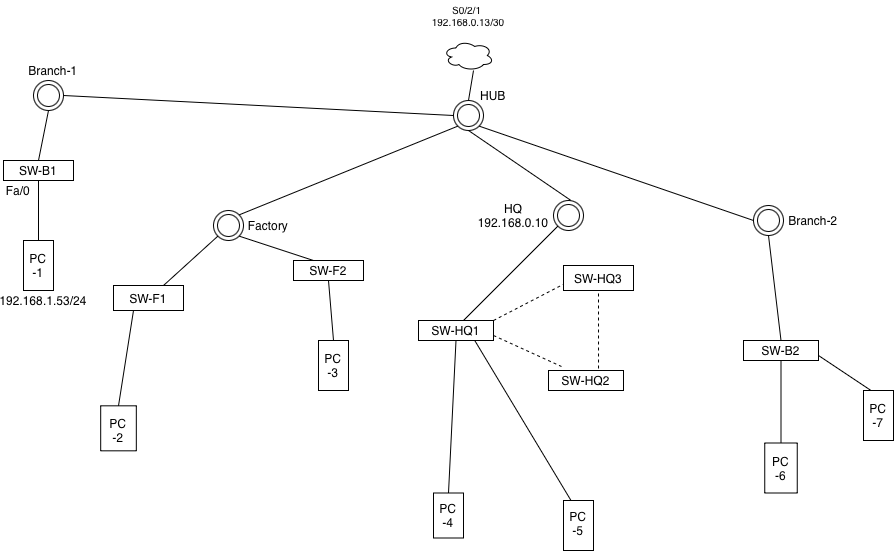

The diagram above was exported from draw.io. Its source (the exported page's mxGraphModel, read from the mxfile embedded in the PNG):
<mxGraphModel dx="1401" dy="691" grid="1" gridSize="10" guides="1" tooltips="1" connect="1" arrows="1" fold="1" page="0" pageScale="1" pageWidth="850" pageHeight="1100" math="0" shadow="0">
  <root>
    <mxCell id="0" />
    <mxCell id="1" parent="0" />
    <mxCell id="lm9NAzrtwprnCry4_Fef-1" parent="1" style="ellipse;shape=cloud;whiteSpace=wrap;html=1;" value="" vertex="1">
      <mxGeometry height="30" width="50" x="360" y="40" as="geometry" />
    </mxCell>
    <mxCell id="lm9NAzrtwprnCry4_Fef-2" parent="1" style="ellipse;shape=doubleEllipse;whiteSpace=wrap;html=1;aspect=fixed;" value="" vertex="1">
      <mxGeometry height="30" width="30" x="370" y="100" as="geometry" />
    </mxCell>
    <mxCell id="lm9NAzrtwprnCry4_Fef-5" parent="1" style="ellipse;shape=doubleEllipse;whiteSpace=wrap;html=1;aspect=fixed;" value="" vertex="1">
      <mxGeometry height="30" width="30" x="130" y="210" as="geometry" />
    </mxCell>
    <mxCell id="lm9NAzrtwprnCry4_Fef-8" parent="1" style="rounded=0;whiteSpace=wrap;html=1;" value="" vertex="1">
      <mxGeometry height="20" width="70" x="-80" y="160" as="geometry" />
    </mxCell>
    <mxCell id="lm9NAzrtwprnCry4_Fef-12" parent="1" style="rounded=0;whiteSpace=wrap;html=1;direction=south;" value="" vertex="1">
      <mxGeometry height="50" width="30" x="-60" y="240" as="geometry" />
    </mxCell>
    <mxCell id="lm9NAzrtwprnCry4_Fef-14" parent="1" style="text;html=1;whiteSpace=wrap;strokeColor=none;fillColor=none;align=center;verticalAlign=middle;rounded=0;fontSize=10;" value="S0/2/1&amp;nbsp;&lt;div&gt;192.168.0.13/30&lt;/div&gt;" vertex="1">
      <mxGeometry height="30" width="70" x="350" as="geometry" />
    </mxCell>
    <mxCell id="lm9NAzrtwprnCry4_Fef-21" edge="1" parent="1" source="lm9NAzrtwprnCry4_Fef-2" style="endArrow=none;html=1;rounded=0;exitX=0.5;exitY=0;exitDx=0;exitDy=0;" value="">
      <mxGeometry height="50" relative="1" width="50" as="geometry">
        <mxPoint x="340" y="120" as="sourcePoint" />
        <mxPoint x="390" y="70" as="targetPoint" />
      </mxGeometry>
    </mxCell>
    <mxCell id="lm9NAzrtwprnCry4_Fef-22" edge="1" parent="1" style="endArrow=none;html=1;rounded=0;entryX=0;entryY=0.5;entryDx=0;entryDy=0;exitX=1;exitY=0.5;exitDx=0;exitDy=0;" target="lm9NAzrtwprnCry4_Fef-2" value="">
      <mxGeometry height="50" relative="1" width="50" as="geometry">
        <mxPoint x="-20" y="95" as="sourcePoint" />
        <mxPoint x="200" y="60" as="targetPoint" />
      </mxGeometry>
    </mxCell>
    <mxCell id="lm9NAzrtwprnCry4_Fef-23" edge="1" parent="1" source="lm9NAzrtwprnCry4_Fef-5" style="endArrow=none;html=1;rounded=0;entryX=0;entryY=1;entryDx=0;entryDy=0;exitX=1;exitY=0;exitDx=0;exitDy=0;" target="lm9NAzrtwprnCry4_Fef-2" value="">
      <mxGeometry height="50" relative="1" width="50" as="geometry">
        <Array as="points" />
        <mxPoint x="250" y="180" as="sourcePoint" />
        <mxPoint x="300" y="130" as="targetPoint" />
      </mxGeometry>
    </mxCell>
    <mxCell id="lm9NAzrtwprnCry4_Fef-24" edge="1" parent="1" source="lm9NAzrtwprnCry4_Fef-8" style="endArrow=none;html=1;rounded=0;exitX=0.5;exitY=0;exitDx=0;exitDy=0;entryX=0.5;entryY=1;entryDx=0;entryDy=0;" value="">
      <mxGeometry height="50" relative="1" width="50" as="geometry">
        <mxPoint x="-80" y="160" as="sourcePoint" />
        <mxPoint x="-35" y="110" as="targetPoint" />
      </mxGeometry>
    </mxCell>
    <mxCell id="lm9NAzrtwprnCry4_Fef-25" parent="1" style="text;html=1;whiteSpace=wrap;strokeColor=none;fillColor=none;align=center;verticalAlign=middle;rounded=0;" value="Branch-1" vertex="1">
      <mxGeometry height="20" width="60" x="-60" y="60" as="geometry" />
    </mxCell>
    <mxCell id="lm9NAzrtwprnCry4_Fef-27" edge="1" parent="1" source="lm9NAzrtwprnCry4_Fef-12" style="endArrow=none;html=1;rounded=0;entryX=0.5;entryY=1;entryDx=0;entryDy=0;exitX=0;exitY=0.5;exitDx=0;exitDy=0;" target="lm9NAzrtwprnCry4_Fef-8" value="">
      <mxGeometry height="50" relative="1" width="50" as="geometry">
        <Array as="points" />
        <mxPoint x="-70" y="240" as="sourcePoint" />
        <mxPoint x="-20" y="190" as="targetPoint" />
      </mxGeometry>
    </mxCell>
    <mxCell id="lm9NAzrtwprnCry4_Fef-28" parent="1" style="text;html=1;whiteSpace=wrap;strokeColor=none;fillColor=none;align=center;verticalAlign=middle;rounded=0;" value="SW-B1" vertex="1">
      <mxGeometry height="10" width="50" x="-70" y="165" as="geometry" />
    </mxCell>
    <mxCell id="lm9NAzrtwprnCry4_Fef-29" parent="1" style="text;html=1;whiteSpace=wrap;strokeColor=none;fillColor=none;align=center;verticalAlign=middle;rounded=0;" value="PC&lt;div&gt;-1&lt;/div&gt;" vertex="1">
      <mxGeometry height="30" width="20" x="-55" y="250" as="geometry" />
    </mxCell>
    <mxCell id="lm9NAzrtwprnCry4_Fef-30" parent="1" style="rounded=0;whiteSpace=wrap;html=1;rotation=90;" value="" vertex="1">
      <mxGeometry height="35.63" width="45" x="12.5" y="410" as="geometry" />
    </mxCell>
    <mxCell id="lm9NAzrtwprnCry4_Fef-32" parent="1" style="text;html=1;whiteSpace=wrap;strokeColor=none;fillColor=none;align=center;verticalAlign=middle;rounded=0;" value="PC&lt;div&gt;-2&lt;/div&gt;" vertex="1">
      <mxGeometry height="40" width="50" x="10" y="410" as="geometry" />
    </mxCell>
    <mxCell id="lm9NAzrtwprnCry4_Fef-34" parent="1" style="rounded=0;whiteSpace=wrap;html=1;direction=west;" value="" vertex="1">
      <mxGeometry height="25" width="70" x="30" y="285" as="geometry" />
    </mxCell>
    <mxCell id="lm9NAzrtwprnCry4_Fef-35" parent="1" style="text;html=1;whiteSpace=wrap;strokeColor=none;fillColor=none;align=center;verticalAlign=middle;rounded=0;" value="SW-F1" vertex="1">
      <mxGeometry height="30" width="60" x="35" y="282.5" as="geometry" />
    </mxCell>
    <mxCell id="lm9NAzrtwprnCry4_Fef-36" edge="1" parent="1" style="endArrow=none;html=1;rounded=0;entryX=0;entryY=1;entryDx=0;entryDy=0;" target="lm9NAzrtwprnCry4_Fef-5" value="">
      <mxGeometry height="50" relative="1" width="50" as="geometry">
        <mxPoint x="80" y="285" as="sourcePoint" />
        <mxPoint x="130" y="235" as="targetPoint" />
      </mxGeometry>
    </mxCell>
    <mxCell id="lm9NAzrtwprnCry4_Fef-37" edge="1" parent="1" source="lm9NAzrtwprnCry4_Fef-30" style="endArrow=none;html=1;rounded=0;exitX=0;exitY=0.5;exitDx=0;exitDy=0;" value="">
      <mxGeometry height="50" relative="1" width="50" as="geometry">
        <Array as="points" />
        <mxPoint y="360" as="sourcePoint" />
        <mxPoint x="50" y="310" as="targetPoint" />
      </mxGeometry>
    </mxCell>
    <mxCell id="lm9NAzrtwprnCry4_Fef-38" parent="1" style="rounded=0;whiteSpace=wrap;html=1;" value="" vertex="1">
      <mxGeometry height="20" width="70" x="210" y="260" as="geometry" />
    </mxCell>
    <mxCell id="lm9NAzrtwprnCry4_Fef-39" parent="1" style="text;html=1;whiteSpace=wrap;strokeColor=none;fillColor=none;align=center;verticalAlign=middle;rounded=0;" value="SW-F2" vertex="1">
      <mxGeometry height="20" width="60" x="215" y="260" as="geometry" />
    </mxCell>
    <mxCell id="lm9NAzrtwprnCry4_Fef-40" parent="1" style="rounded=0;whiteSpace=wrap;html=1;direction=south;" value="" vertex="1">
      <mxGeometry height="50" width="30" x="235" y="340" as="geometry" />
    </mxCell>
    <mxCell id="lm9NAzrtwprnCry4_Fef-41" parent="1" style="text;html=1;whiteSpace=wrap;strokeColor=none;fillColor=none;align=center;verticalAlign=middle;rounded=0;" value="PC&lt;div&gt;-3&lt;/div&gt;" vertex="1">
      <mxGeometry height="30" width="60" x="220" y="350" as="geometry" />
    </mxCell>
    <mxCell id="lm9NAzrtwprnCry4_Fef-43" edge="1" parent="1" source="lm9NAzrtwprnCry4_Fef-5" style="endArrow=none;html=1;rounded=0;exitX=1;exitY=1;exitDx=0;exitDy=0;entryX=0.25;entryY=0;entryDx=0;entryDy=0;" target="lm9NAzrtwprnCry4_Fef-39" value="">
      <mxGeometry height="50" relative="1" width="50" as="geometry">
        <mxPoint x="180" y="250" as="sourcePoint" />
        <mxPoint x="230" y="200" as="targetPoint" />
      </mxGeometry>
    </mxCell>
    <mxCell id="lm9NAzrtwprnCry4_Fef-44" edge="1" parent="1" source="lm9NAzrtwprnCry4_Fef-40" style="endArrow=none;html=1;rounded=0;exitX=0;exitY=0.5;exitDx=0;exitDy=0;entryX=0.5;entryY=1;entryDx=0;entryDy=0;" target="lm9NAzrtwprnCry4_Fef-39" value="">
      <mxGeometry height="50" relative="1" width="50" as="geometry">
        <mxPoint x="200" y="340" as="sourcePoint" />
        <mxPoint x="250" y="290" as="targetPoint" />
      </mxGeometry>
    </mxCell>
    <mxCell id="lm9NAzrtwprnCry4_Fef-48" parent="1" style="text;html=1;whiteSpace=wrap;strokeColor=none;fillColor=none;align=center;verticalAlign=middle;rounded=0;" value="Fa/0" vertex="1">
      <mxGeometry height="30" width="30" x="-80" y="175" as="geometry" />
    </mxCell>
    <mxCell id="lm9NAzrtwprnCry4_Fef-49" parent="1" style="text;html=1;whiteSpace=wrap;strokeColor=none;fillColor=none;align=center;verticalAlign=middle;rounded=0;" value="192.168.1.53/24" vertex="1">
      <mxGeometry height="30" width="60" x="-70" y="285" as="geometry" />
    </mxCell>
    <mxCell id="lm9NAzrtwprnCry4_Fef-53" parent="1" style="text;html=1;whiteSpace=wrap;strokeColor=none;fillColor=none;align=center;verticalAlign=middle;rounded=0;" value="Factory" vertex="1">
      <mxGeometry height="30" width="60" x="155" y="210" as="geometry" />
    </mxCell>
    <mxCell id="lm9NAzrtwprnCry4_Fef-55" edge="1" parent="1" style="endArrow=none;html=1;rounded=0;entryX=0.5;entryY=1;entryDx=0;entryDy=0;exitX=0.5;exitY=0;exitDx=0;exitDy=0;" target="lm9NAzrtwprnCry4_Fef-2" value="">
      <mxGeometry height="50" relative="1" width="50" as="geometry">
        <mxPoint x="487.5" y="200" as="sourcePoint" />
        <mxPoint x="380" y="160" as="targetPoint" />
      </mxGeometry>
    </mxCell>
    <mxCell id="lm9NAzrtwprnCry4_Fef-56" parent="1" style="rounded=0;whiteSpace=wrap;html=1;direction=south;" value="" vertex="1">
      <mxGeometry height="45" width="30" x="350" y="492.5" as="geometry" />
    </mxCell>
    <mxCell id="lm9NAzrtwprnCry4_Fef-57" parent="1" style="text;html=1;whiteSpace=wrap;strokeColor=none;fillColor=none;align=center;verticalAlign=middle;rounded=0;" value="PC&lt;div&gt;-4&lt;/div&gt;" vertex="1">
      <mxGeometry height="30" width="60" x="335" y="500" as="geometry" />
    </mxCell>
    <mxCell id="lm9NAzrtwprnCry4_Fef-60" parent="1" style="rounded=0;whiteSpace=wrap;html=1;direction=south;" value="" vertex="1">
      <mxGeometry height="50" width="30" x="480" y="500" as="geometry" />
    </mxCell>
    <mxCell id="lm9NAzrtwprnCry4_Fef-62" parent="1" style="ellipse;shape=doubleEllipse;whiteSpace=wrap;html=1;aspect=fixed;" value="" vertex="1">
      <mxGeometry height="30" width="30" x="470" y="200" as="geometry" />
    </mxCell>
    <mxCell id="lm9NAzrtwprnCry4_Fef-64" parent="1" style="text;html=1;whiteSpace=wrap;strokeColor=none;fillColor=none;align=center;verticalAlign=middle;rounded=0;" value="PC&lt;div&gt;-5&lt;/div&gt;" vertex="1">
      <mxGeometry height="30" width="60" x="465" y="507.5" as="geometry" />
    </mxCell>
    <mxCell id="lm9NAzrtwprnCry4_Fef-68" parent="1" style="rounded=0;whiteSpace=wrap;html=1;" value="SW-HQ1" vertex="1">
      <mxGeometry height="20" width="75" x="335" y="320" as="geometry" />
    </mxCell>
    <mxCell id="lm9NAzrtwprnCry4_Fef-69" parent="1" style="rounded=0;whiteSpace=wrap;html=1;" value="SW-HQ3" vertex="1">
      <mxGeometry height="25" width="70" x="480" y="265" as="geometry" />
    </mxCell>
    <mxCell id="lm9NAzrtwprnCry4_Fef-70" parent="1" style="rounded=0;whiteSpace=wrap;html=1;" value="SW-HQ2" vertex="1">
      <mxGeometry height="20" width="75" x="465" y="370" as="geometry" />
    </mxCell>
    <mxCell id="lm9NAzrtwprnCry4_Fef-73" edge="1" parent="1" source="lm9NAzrtwprnCry4_Fef-56" style="endArrow=none;html=1;rounded=0;entryX=0.5;entryY=1;entryDx=0;entryDy=0;exitX=0;exitY=0.5;exitDx=0;exitDy=0;" target="lm9NAzrtwprnCry4_Fef-68" value="">
      <mxGeometry height="50" relative="1" width="50" as="geometry">
        <mxPoint x="320" y="445.63" as="sourcePoint" />
        <mxPoint x="370" y="395.63" as="targetPoint" />
      </mxGeometry>
    </mxCell>
    <mxCell id="lm9NAzrtwprnCry4_Fef-74" edge="1" parent="1" source="lm9NAzrtwprnCry4_Fef-68" style="endArrow=none;html=1;rounded=0;exitX=0.75;exitY=1;exitDx=0;exitDy=0;entryX=0;entryY=0.75;entryDx=0;entryDy=0;" target="lm9NAzrtwprnCry4_Fef-60" value="">
      <mxGeometry height="50" relative="1" width="50" as="geometry">
        <mxPoint x="415" y="455" as="sourcePoint" />
        <mxPoint x="465" y="405" as="targetPoint" />
      </mxGeometry>
    </mxCell>
    <mxCell id="lm9NAzrtwprnCry4_Fef-76" edge="1" parent="1" style="endArrow=none;dashed=1;html=1;rounded=0;entryX=0;entryY=0.75;entryDx=0;entryDy=0;" target="lm9NAzrtwprnCry4_Fef-69" value="">
      <mxGeometry height="50" relative="1" width="50" as="geometry">
        <mxPoint x="410" y="320" as="sourcePoint" />
        <mxPoint x="430" y="280" as="targetPoint" />
      </mxGeometry>
    </mxCell>
    <mxCell id="lm9NAzrtwprnCry4_Fef-77" edge="1" parent="1" source="lm9NAzrtwprnCry4_Fef-70" style="endArrow=none;dashed=1;html=1;rounded=0;entryX=0.5;entryY=1;entryDx=0;entryDy=0;exitX=0.667;exitY=-0.1;exitDx=0;exitDy=0;exitPerimeter=0;" target="lm9NAzrtwprnCry4_Fef-69" value="">
      <mxGeometry height="50" relative="1" width="50" as="geometry">
        <mxPoint x="480" y="360" as="sourcePoint" />
        <mxPoint x="530" y="310" as="targetPoint" />
      </mxGeometry>
    </mxCell>
    <mxCell id="lm9NAzrtwprnCry4_Fef-78" edge="1" parent="1" source="lm9NAzrtwprnCry4_Fef-68" style="endArrow=none;dashed=1;html=1;rounded=0;exitX=1;exitY=0.75;exitDx=0;exitDy=0;entryX=0.173;entryY=-0.2;entryDx=0;entryDy=0;entryPerimeter=0;" target="lm9NAzrtwprnCry4_Fef-70" value="">
      <mxGeometry height="50" relative="1" width="50" as="geometry">
        <mxPoint x="420" y="365" as="sourcePoint" />
        <mxPoint x="470" y="315" as="targetPoint" />
      </mxGeometry>
    </mxCell>
    <mxCell id="dsi8aXTtMBetwS0U76vG-5" parent="1" style="ellipse;shape=doubleEllipse;whiteSpace=wrap;html=1;aspect=fixed;" value="" vertex="1">
      <mxGeometry height="30" width="30" x="-50" y="80" as="geometry" />
    </mxCell>
    <mxCell id="dsi8aXTtMBetwS0U76vG-6" parent="1" style="ellipse;shape=doubleEllipse;whiteSpace=wrap;html=1;aspect=fixed;" value="" vertex="1">
      <mxGeometry height="30" width="30" x="670" y="205" as="geometry" />
    </mxCell>
    <mxCell id="dsi8aXTtMBetwS0U76vG-7" edge="1" parent="1" source="lm9NAzrtwprnCry4_Fef-2" style="endArrow=none;html=1;rounded=0;exitX=1;exitY=1;exitDx=0;exitDy=0;entryX=0;entryY=0.5;entryDx=0;entryDy=0;" target="dsi8aXTtMBetwS0U76vG-6" value="">
      <mxGeometry height="50" relative="1" width="50" as="geometry">
        <mxPoint x="525" y="160" as="sourcePoint" />
        <mxPoint x="575" y="110" as="targetPoint" />
      </mxGeometry>
    </mxCell>
    <mxCell id="dsi8aXTtMBetwS0U76vG-11" parent="1" style="rounded=0;whiteSpace=wrap;html=1;" value="SW-B2" vertex="1">
      <mxGeometry height="20" width="75" x="660" y="340" as="geometry" />
    </mxCell>
    <mxCell id="dsi8aXTtMBetwS0U76vG-12" edge="1" parent="1" source="dsi8aXTtMBetwS0U76vG-11" style="endArrow=none;html=1;rounded=0;entryX=0.5;entryY=1;entryDx=0;entryDy=0;exitX=0.5;exitY=0;exitDx=0;exitDy=0;" target="dsi8aXTtMBetwS0U76vG-6" value="">
      <mxGeometry height="50" relative="1" width="50" as="geometry">
        <mxPoint x="660" y="302.5" as="sourcePoint" />
        <mxPoint x="710" y="252.5" as="targetPoint" />
      </mxGeometry>
    </mxCell>
    <mxCell id="dsi8aXTtMBetwS0U76vG-13" parent="1" style="rounded=0;whiteSpace=wrap;html=1;direction=south;" value="PC&lt;div&gt;-6&lt;/div&gt;" vertex="1">
      <mxGeometry height="50" width="32.5" x="681.25" y="442.5" as="geometry" />
    </mxCell>
    <mxCell id="dsi8aXTtMBetwS0U76vG-14" edge="1" parent="1" source="dsi8aXTtMBetwS0U76vG-13" style="endArrow=none;html=1;rounded=0;entryX=0.5;entryY=1;entryDx=0;entryDy=0;exitX=0;exitY=0.5;exitDx=0;exitDy=0;" target="dsi8aXTtMBetwS0U76vG-11" value="">
      <mxGeometry height="50" relative="1" width="50" as="geometry">
        <mxPoint x="670" y="430" as="sourcePoint" />
        <mxPoint x="720" y="380" as="targetPoint" />
      </mxGeometry>
    </mxCell>
    <mxCell id="dsi8aXTtMBetwS0U76vG-17" edge="1" parent="1" style="endArrow=none;html=1;rounded=0;entryX=0;entryY=1;entryDx=0;entryDy=0;" target="lm9NAzrtwprnCry4_Fef-62" value="">
      <mxGeometry height="50" relative="1" width="50" as="geometry">
        <mxPoint x="380" y="320" as="sourcePoint" />
        <mxPoint x="470" y="230" as="targetPoint" />
      </mxGeometry>
    </mxCell>
    <mxCell id="dsi8aXTtMBetwS0U76vG-16" parent="1" style="text;html=1;whiteSpace=wrap;strokeColor=none;fillColor=none;align=center;verticalAlign=middle;rounded=0;" value="HQ&lt;div&gt;192.168.0.10&lt;/div&gt;" vertex="1">
      <mxGeometry height="30" width="60" x="400" y="200" as="geometry" />
    </mxCell>
    <mxCell id="HF6CEQ1igFeCSJmnJa85-3" parent="1" style="text;html=1;whiteSpace=wrap;strokeColor=none;fillColor=none;align=center;verticalAlign=middle;rounded=0;" value="HUB" vertex="1">
      <mxGeometry height="30" width="60" x="380" y="80" as="geometry" />
    </mxCell>
    <mxCell id="HF6CEQ1igFeCSJmnJa85-4" parent="1" style="rounded=0;whiteSpace=wrap;html=1;direction=south;" value="PC&lt;div&gt;-7&lt;/div&gt;" vertex="1">
      <mxGeometry height="50" width="30" x="780" y="390" as="geometry" />
    </mxCell>
    <mxCell id="HF6CEQ1igFeCSJmnJa85-5" edge="1" parent="1" source="dsi8aXTtMBetwS0U76vG-11" style="endArrow=none;html=1;rounded=0;entryX=0;entryY=0.75;entryDx=0;entryDy=0;exitX=1;exitY=0.75;exitDx=0;exitDy=0;" target="HF6CEQ1igFeCSJmnJa85-4" value="">
      <mxGeometry height="50" relative="1" width="50" as="geometry">
        <mxPoint x="740" y="390" as="sourcePoint" />
        <mxPoint x="790" y="340" as="targetPoint" />
      </mxGeometry>
    </mxCell>
    <mxCell id="HF6CEQ1igFeCSJmnJa85-6" parent="1" style="text;html=1;whiteSpace=wrap;strokeColor=none;fillColor=none;align=center;verticalAlign=middle;rounded=0;" value="Branch-2" vertex="1">
      <mxGeometry height="30" width="60" x="700" y="205" as="geometry" />
    </mxCell>
  </root>
</mxGraphModel>